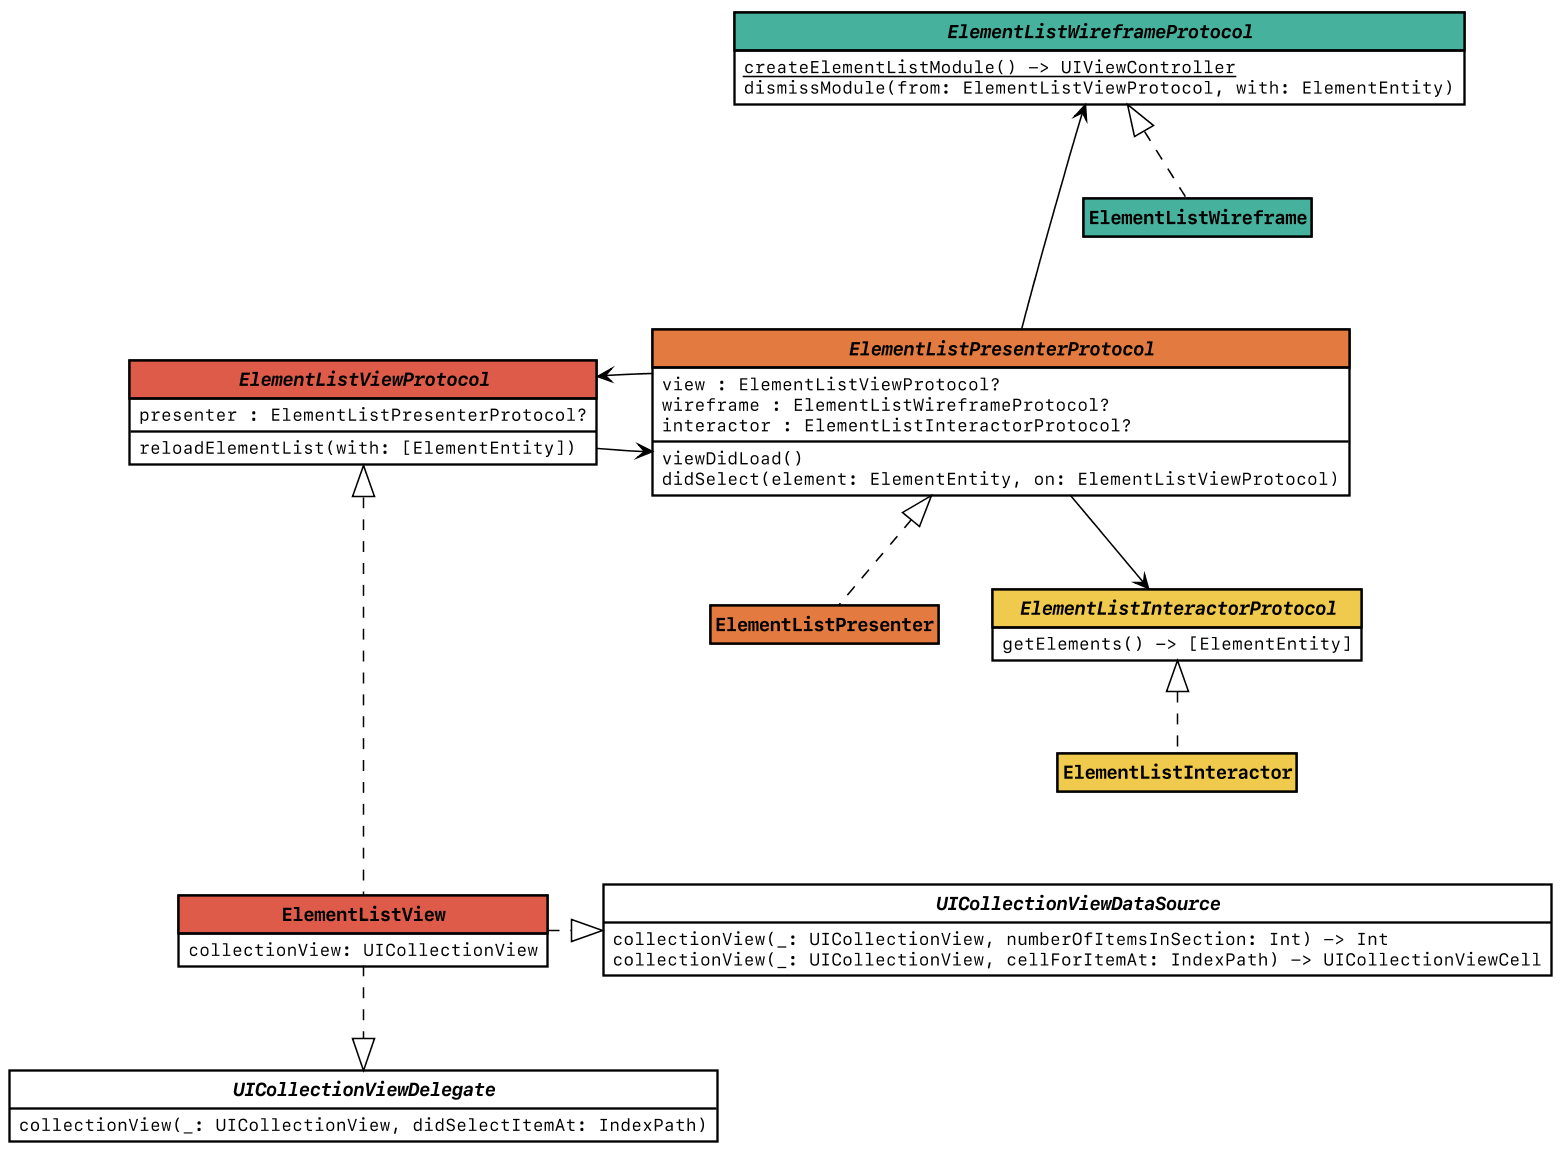

The diagram above was rendered by PlantUML. Its source (embedded in the PNG):
@startuml classes-elementlist

skinparam Shadowing false
skinparam DefaultFontName "SF Mono"
skinparam dpi 150
skinparam partitionBackgroundColor white

skinparam Class {
	BorderColor black
	ArrowColor black
	BackgroundColor white
	FontStyle bold
	StereotypeFontSize 10
	ArrowFontSize 10
	AttributeIconSize 0
	HeaderBackgroundColor<<Wireframe>> #46B29D
	HeaderBackgroundColor<<View>>  #DE5B49
	HeaderBackgroundColor<<Interactor>> #F0CA4D
	HeaderBackgroundColor<<Presenter>> #E37B40
}

skinparam Component {
	BorderColor black
	BackgroundColor white
}

hide empty fields
hide empty methods
hide circle
hide stereotype


interface ElementListWireframeProtocol <<Wireframe>> {
	{static} createElementListModule() -> UIViewController
    dismissModule(from: ElementListViewProtocol, with: ElementEntity)
}

interface ElementListViewProtocol <<View>> {
    presenter : ElementListPresenterProtocol? 
    reloadElementList(with: [ElementEntity])
}

interface ElementListPresenterProtocol <<Presenter>> {
    view : ElementListViewProtocol? 
    wireframe : ElementListWireframeProtocol? 
    interactor : ElementListInteractorProtocol? 
    viewDidLoad()
    didSelect(element: ElementEntity, on: ElementListViewProtocol)
}

interface ElementListInteractorProtocol <<Interactor>> {
	getElements() -> [ElementEntity]
}


interface UICollectionViewDataSource {
	collectionView(_: UICollectionView, numberOfItemsInSection: Int) -> Int
	collectionView(_: UICollectionView, cellForItemAt: IndexPath) -> UICollectionViewCell
}

interface UICollectionViewDelegate {
	collectionView(_: UICollectionView, didSelectItemAt: IndexPath)
}

class ElementListWireframe <<Wireframe>>
class ElementListView <<View>> {
	collectionView: UICollectionView
}
class ElementListPresenter <<Presenter>>
class ElementListInteractor <<Interactor>>


ElementListViewProtocol --> ElementListPresenterProtocol
ElementListPresenterProtocol -l> ElementListViewProtocol
ElementListPresenterProtocol --> ElementListInteractorProtocol
ElementListWireframeProtocol <-u-- ElementListPresenterProtocol


ElementListWireframe .u.|> ElementListWireframeProtocol
ElementListView .u...|> ElementListViewProtocol
ElementListPresenter .u.|> ElementListPresenterProtocol
ElementListInteractor .u.|> ElementListInteractorProtocol

ElementListView ..|> UICollectionViewDelegate
ElementListView .|> UICollectionViewDataSource

@enduml